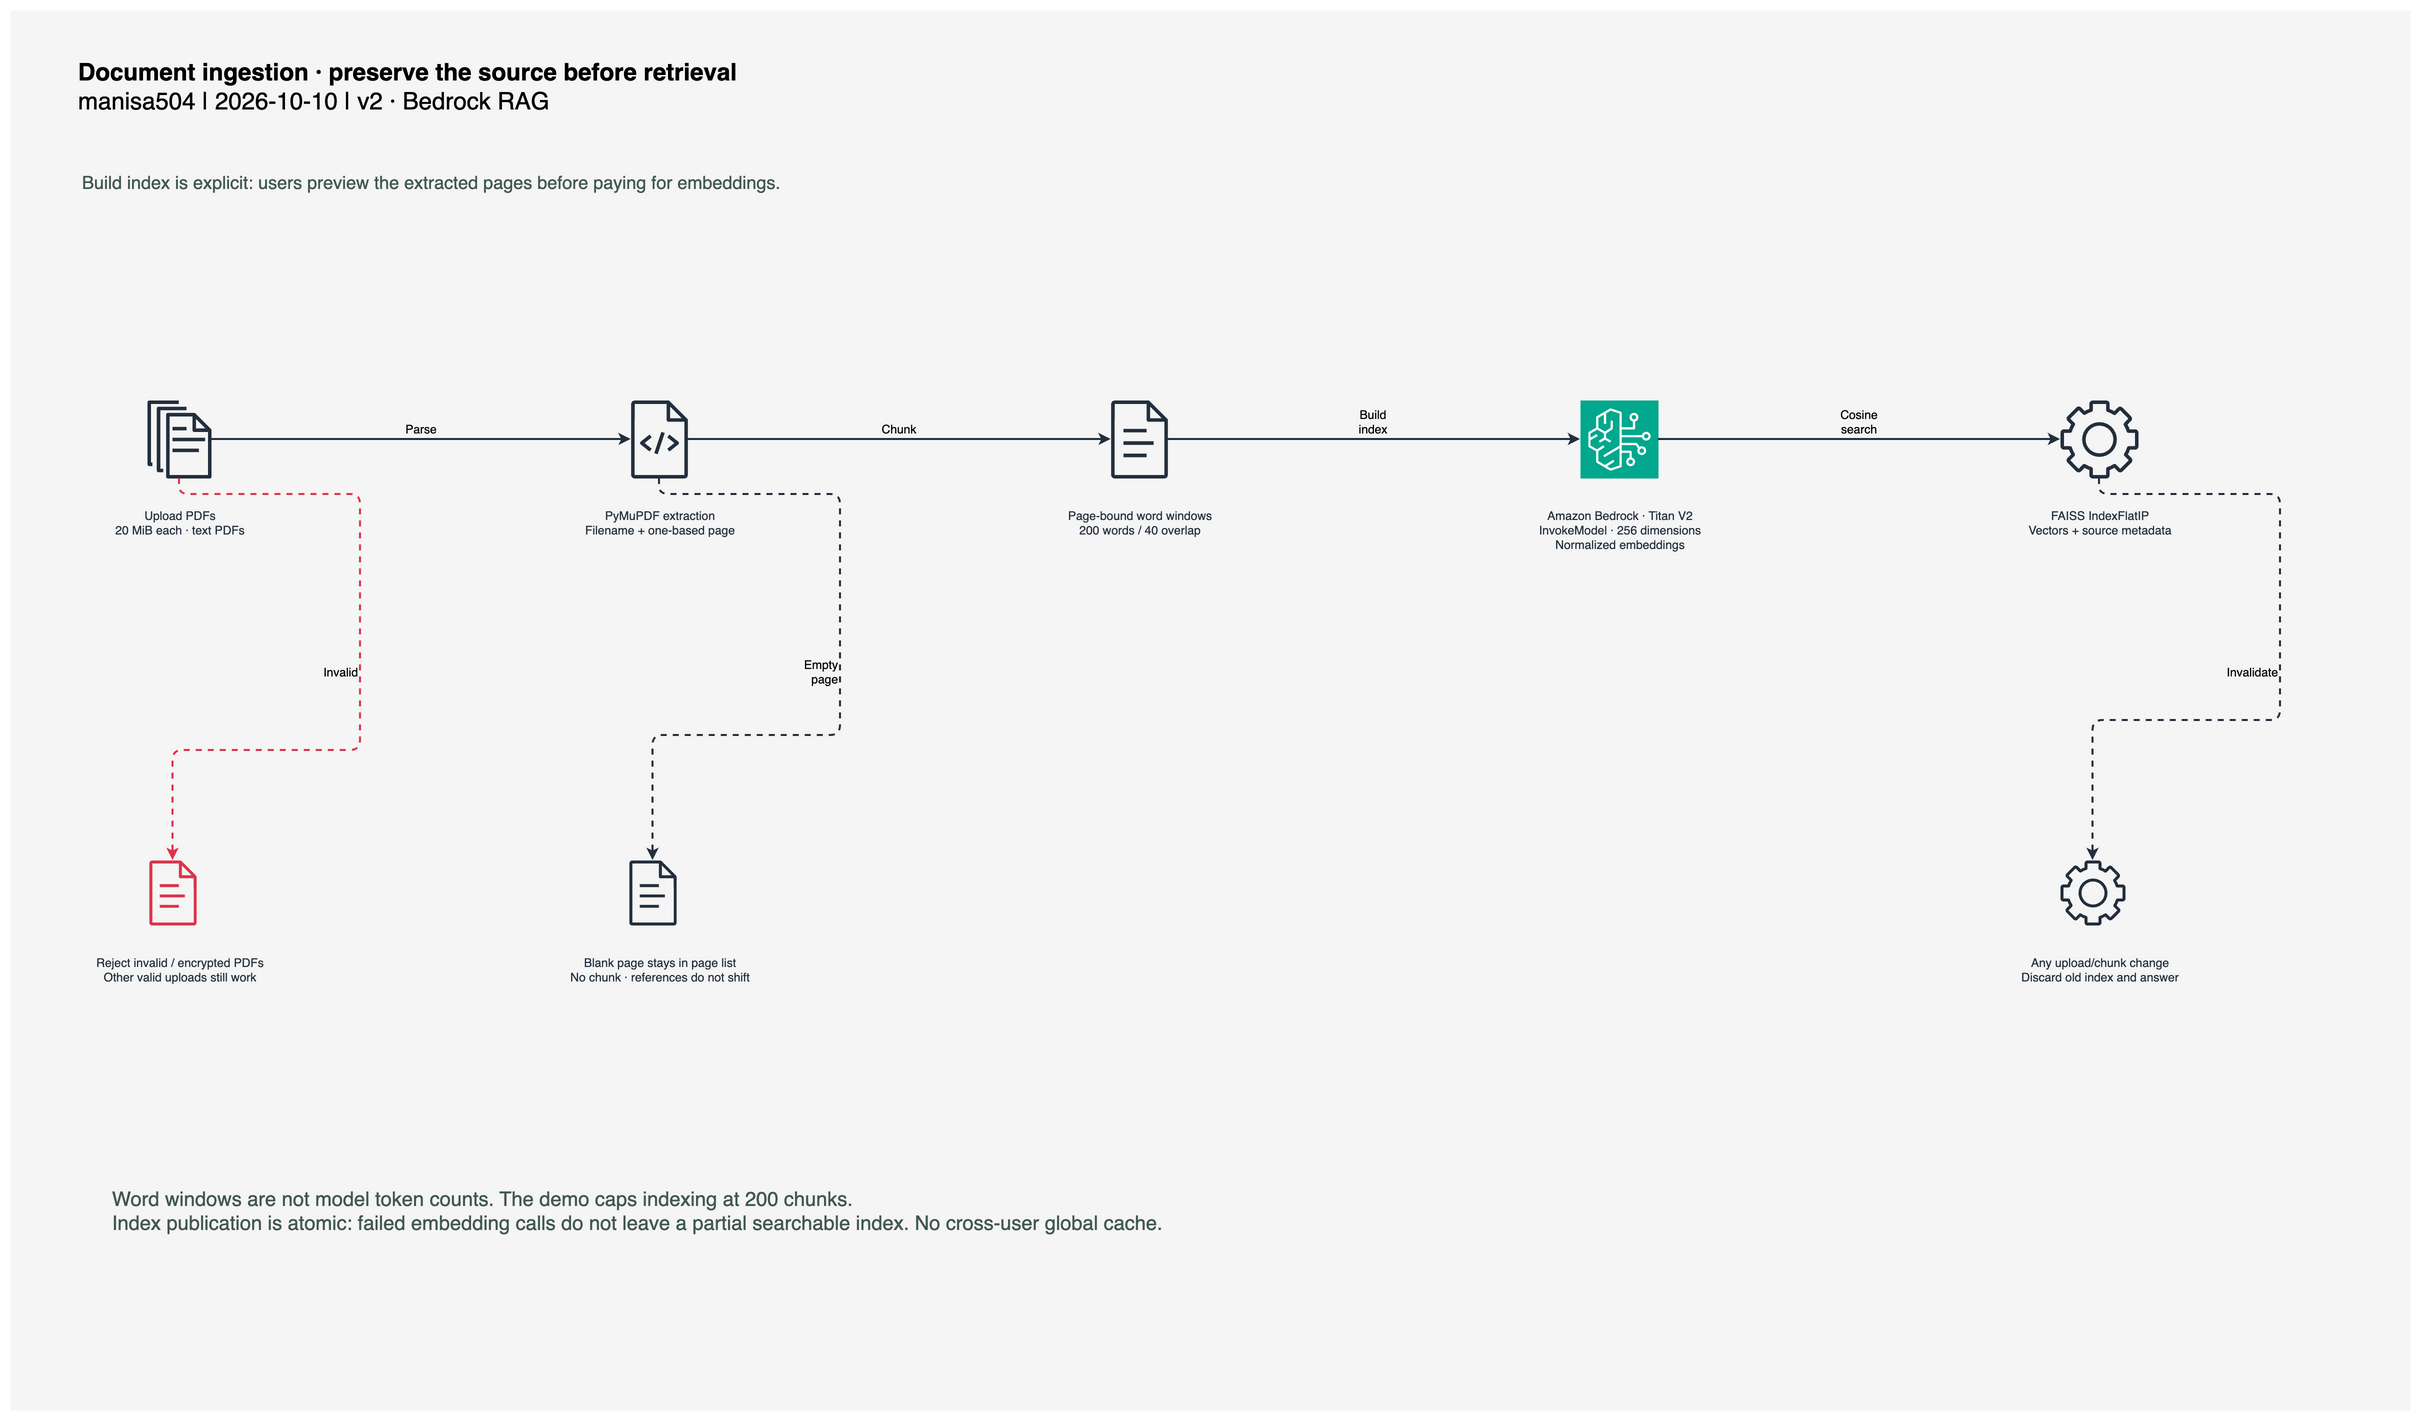

The diagram above was exported from draw.io. Its source (the exported page's mxGraphModel, read from the mxfile embedded in the PNG):
<mxGraphModel dx="2800" dy="1600" page="1" pageWidth="2400" pageHeight="1400">
  <root>
    <mxCell id="0" />
    <mxCell id="1" parent="0" />
    <mxCell id="background" value="" style="html=1;whiteSpace=wrap;sketch=0;fillColor=#F5F5F5;strokeColor=none;" vertex="1" parent="1">
      <mxGeometry as="geometry" x="0" y="0" width="2400" height="1400" />
    </mxCell>
    <mxCell id="title" value="&lt;b&gt;Document ingestion · preserve the source before retrieval&lt;/b&gt;&lt;br&gt;manisa504 | 2026-10-10 | v2 · Bedrock RAG" style="html=1;whiteSpace=wrap;sketch=0;text;align=left;verticalAlign=top;fontSize=24;spacing=8;" vertex="1" parent="1">
      <mxGeometry as="geometry" x="60" y="35" width="1600" height="100" />
    </mxCell>
    <mxCell id="subtitle" value="Build index is explicit: users preview the extracted pages before paying for embeddings." style="html=1;whiteSpace=wrap;sketch=0;text;align=left;fontSize=18;fontColor=#42594E;" vertex="1" parent="1">
      <mxGeometry as="geometry" x="70" y="155" width="2180" height="80" />
    </mxCell>
    <mxCell id="upload" value="" style="html=1;whiteSpace=wrap;sketch=0;shape=mxgraph.aws4.documents;strokeColor=none;fillColor=#232F3D;" vertex="1" parent="1">
      <mxGeometry as="geometry" x="130" y="390" width="78" height="78" />
    </mxCell>
    <mxCell id="upload-label" value="Upload PDFs&lt;br&gt;20 MiB each · text PDFs" style="html=1;whiteSpace=wrap;sketch=0;text;align=center;verticalAlign=top;fontSize=12;fontColor=#232F3D;" vertex="1" parent="1">
      <mxGeometry as="geometry" x="35" y="492" width="270" height="85" />
    </mxCell>
    <mxCell id="pages" value="" style="html=1;whiteSpace=wrap;sketch=0;shape=mxgraph.aws4.source_code;strokeColor=none;fillColor=#232F3D;" vertex="1" parent="1">
      <mxGeometry as="geometry" x="610" y="390" width="78" height="78" />
    </mxCell>
    <mxCell id="pages-label" value="PyMuPDF extraction&lt;br&gt;Filename + one-based page" style="html=1;whiteSpace=wrap;sketch=0;text;align=center;verticalAlign=top;fontSize=12;fontColor=#232F3D;" vertex="1" parent="1">
      <mxGeometry as="geometry" x="515" y="492" width="270" height="85" />
    </mxCell>
    <mxCell id="chunks" value="" style="html=1;whiteSpace=wrap;sketch=0;shape=mxgraph.aws4.document;strokeColor=none;fillColor=#232F3D;" vertex="1" parent="1">
      <mxGeometry as="geometry" x="1090" y="390" width="78" height="78" />
    </mxCell>
    <mxCell id="chunks-label" value="Page-bound word windows&lt;br&gt;200 words / 40 overlap" style="html=1;whiteSpace=wrap;sketch=0;text;align=center;verticalAlign=top;fontSize=12;fontColor=#232F3D;" vertex="1" parent="1">
      <mxGeometry as="geometry" x="995" y="492" width="270" height="85" />
    </mxCell>
    <mxCell id="embed" value="" style="html=1;whiteSpace=wrap;sketch=0;shape=mxgraph.aws4.resourceIcon;resIcon=mxgraph.aws4.bedrock;strokeColor=#ffffff;fillColor=#01A88D;" vertex="1" parent="1">
      <mxGeometry as="geometry" x="1570" y="390" width="78" height="78" />
    </mxCell>
    <mxCell id="embed-label" value="Amazon Bedrock · Titan V2&lt;br&gt;InvokeModel · 256 dimensions&lt;br&gt;Normalized embeddings" style="html=1;whiteSpace=wrap;sketch=0;text;align=center;verticalAlign=top;fontSize=12;fontColor=#232F3D;" vertex="1" parent="1">
      <mxGeometry as="geometry" x="1475" y="492" width="270" height="85" />
    </mxCell>
    <mxCell id="index" value="" style="html=1;whiteSpace=wrap;sketch=0;shape=mxgraph.aws4.gear;strokeColor=none;fillColor=#232F3D;" vertex="1" parent="1">
      <mxGeometry as="geometry" x="2050" y="390" width="78" height="78" />
    </mxCell>
    <mxCell id="index-label" value="FAISS IndexFlatIP&lt;br&gt;Vectors + source metadata" style="html=1;whiteSpace=wrap;sketch=0;text;align=center;verticalAlign=top;fontSize=12;fontColor=#232F3D;" vertex="1" parent="1">
      <mxGeometry as="geometry" x="1955" y="492" width="270" height="85" />
    </mxCell>
    <mxCell id="edge-1" style="html=1;whiteSpace=wrap;sketch=0;edgeStyle=orthogonalEdgeStyle;rounded=1;orthogonalLoop=1;jettySize=auto;strokeWidth=2;fontSize=12;labelBackgroundColor=#F5F5F5;exitX=1;exitY=0.5;entryX=0;entryY=0.5;verticalAlign=bottom;strokeColor=#232F3D;" edge="1" source="upload" target="pages" parent="1" value="Parse">
      <mxGeometry as="geometry" relative="1" />
    </mxCell>
    <mxCell id="edge-2" style="html=1;whiteSpace=wrap;sketch=0;edgeStyle=orthogonalEdgeStyle;rounded=1;orthogonalLoop=1;jettySize=auto;strokeWidth=2;fontSize=12;labelBackgroundColor=#F5F5F5;exitX=1;exitY=0.5;entryX=0;entryY=0.5;verticalAlign=bottom;strokeColor=#232F3D;" edge="1" source="pages" target="chunks" parent="1" value="Chunk">
      <mxGeometry as="geometry" relative="1" />
    </mxCell>
    <mxCell id="edge-3" style="html=1;whiteSpace=wrap;sketch=0;edgeStyle=orthogonalEdgeStyle;rounded=1;orthogonalLoop=1;jettySize=auto;strokeWidth=2;fontSize=12;labelBackgroundColor=#F5F5F5;exitX=1;exitY=0.5;entryX=0;entryY=0.5;verticalAlign=bottom;strokeColor=#232F3D;" edge="1" source="chunks" target="embed" parent="1" value="Build index">
      <mxGeometry as="geometry" relative="1" />
    </mxCell>
    <mxCell id="edge-4" style="html=1;whiteSpace=wrap;sketch=0;edgeStyle=orthogonalEdgeStyle;rounded=1;orthogonalLoop=1;jettySize=auto;strokeWidth=2;fontSize=12;labelBackgroundColor=#F5F5F5;exitX=1;exitY=0.5;entryX=0;entryY=0.5;verticalAlign=bottom;strokeColor=#232F3D;" edge="1" source="embed" target="index" parent="1" value="Cosine search">
      <mxGeometry as="geometry" relative="1" />
    </mxCell>
    <mxCell id="invalid" value="" style="html=1;whiteSpace=wrap;sketch=0;shape=mxgraph.aws4.document;strokeColor=none;fillColor=#DD344C;" vertex="1" parent="1">
      <mxGeometry as="geometry" x="130" y="850" width="65" height="65" />
    </mxCell>
    <mxCell id="invalid-label" value="Reject invalid / encrypted PDFs&lt;br&gt;Other valid uploads still work" style="html=1;whiteSpace=wrap;sketch=0;text;align=center;verticalAlign=top;fontSize=12;fontColor=#232F3D;" vertex="1" parent="1">
      <mxGeometry as="geometry" x="35" y="939" width="270" height="85" />
    </mxCell>
    <mxCell id="blank" value="" style="html=1;whiteSpace=wrap;sketch=0;shape=mxgraph.aws4.document;strokeColor=none;fillColor=#232F3D;" vertex="1" parent="1">
      <mxGeometry as="geometry" x="610" y="850" width="65" height="65" />
    </mxCell>
    <mxCell id="blank-label" value="Blank page stays in page list&lt;br&gt;No chunk · references do not shift" style="html=1;whiteSpace=wrap;sketch=0;text;align=center;verticalAlign=top;fontSize=12;fontColor=#232F3D;" vertex="1" parent="1">
      <mxGeometry as="geometry" x="515" y="939" width="270" height="85" />
    </mxCell>
    <mxCell id="stale" value="" style="html=1;whiteSpace=wrap;sketch=0;shape=mxgraph.aws4.gear;strokeColor=none;fillColor=#232F3D;" vertex="1" parent="1">
      <mxGeometry as="geometry" x="2050" y="850" width="65" height="65" />
    </mxCell>
    <mxCell id="stale-label" value="Any upload/chunk change&lt;br&gt;Discard old index and answer" style="html=1;whiteSpace=wrap;sketch=0;text;align=center;verticalAlign=top;fontSize=12;fontColor=#232F3D;" vertex="1" parent="1">
      <mxGeometry as="geometry" x="1955" y="939" width="270" height="85" />
    </mxCell>
    <mxCell id="edge-5" style="html=1;whiteSpace=wrap;sketch=0;edgeStyle=orthogonalEdgeStyle;rounded=1;orthogonalLoop=1;jettySize=auto;strokeWidth=2;fontSize=12;labelBackgroundColor=#F5F5F5;exitX=0.5;exitY=1;entryX=0.5;entryY=0;align=right;strokeColor=#DD344C;dashed=1;" edge="1" source="upload" target="invalid" parent="1" value="Invalid">
      <mxGeometry as="geometry" relative="1">
        <Array as="points">
          <mxPoint x="169.0" y="484" />
          <mxPoint x="350" y="484" />
          <mxPoint x="350" y="740" />
          <mxPoint x="162.5" y="740" />
        </Array>
      </mxGeometry>
    </mxCell>
    <mxCell id="edge-6" style="html=1;whiteSpace=wrap;sketch=0;edgeStyle=orthogonalEdgeStyle;rounded=1;orthogonalLoop=1;jettySize=auto;strokeWidth=2;fontSize=12;labelBackgroundColor=#F5F5F5;exitX=0.5;exitY=1;entryX=0.5;entryY=0;align=right;strokeColor=#232F3D;dashed=1;" edge="1" source="pages" target="blank" parent="1" value="Empty page">
      <mxGeometry as="geometry" relative="1">
        <Array as="points">
          <mxPoint x="649.0" y="484" />
          <mxPoint x="830" y="484" />
          <mxPoint x="830" y="725" />
          <mxPoint x="642.5" y="725" />
        </Array>
      </mxGeometry>
    </mxCell>
    <mxCell id="edge-7" style="html=1;whiteSpace=wrap;sketch=0;edgeStyle=orthogonalEdgeStyle;rounded=1;orthogonalLoop=1;jettySize=auto;strokeWidth=2;fontSize=12;labelBackgroundColor=#F5F5F5;exitX=0.5;exitY=1;entryX=0.5;entryY=0;align=right;strokeColor=#232F3D;dashed=1;" edge="1" source="index" target="stale" parent="1" value="Invalidate">
      <mxGeometry as="geometry" relative="1">
        <Array as="points">
          <mxPoint x="2089.0" y="484" />
          <mxPoint x="2270" y="484" />
          <mxPoint x="2270" y="710" />
          <mxPoint x="2082.5" y="710" />
        </Array>
      </mxGeometry>
    </mxCell>
    <mxCell id="note" value="Word windows are not model token counts. The demo caps indexing at 200 chunks.&lt;br&gt;Index publication is atomic: failed embedding calls do not leave a partial searchable index. No cross-user global cache." style="html=1;whiteSpace=wrap;sketch=0;text;align=left;verticalAlign=top;fontSize=20;fontColor=#42594E;" vertex="1" parent="1">
      <mxGeometry as="geometry" x="100" y="1170" width="2200" height="140" />
    </mxCell>
  </root>
</mxGraphModel>